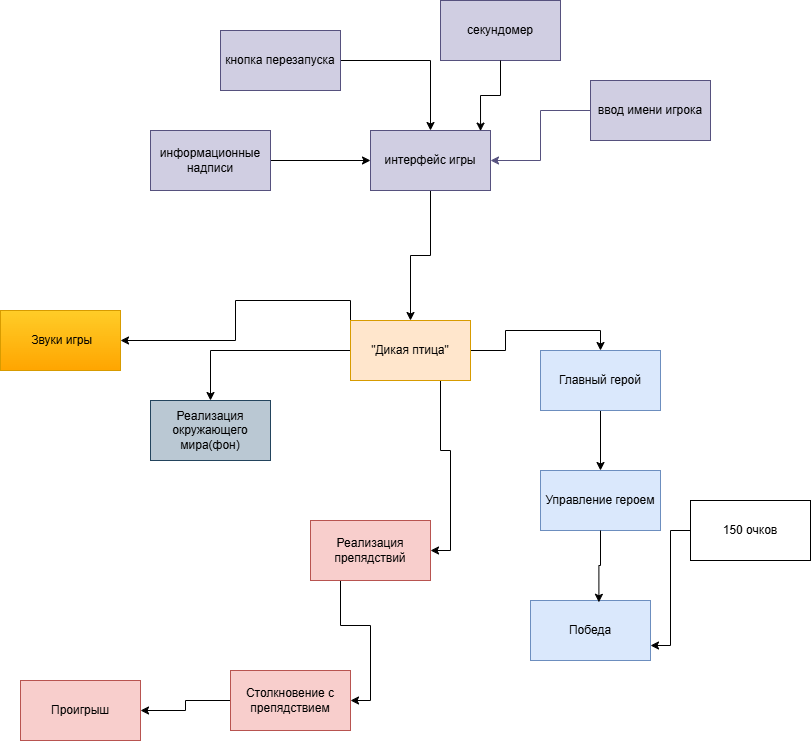

The diagram above was exported from draw.io. Its source (the exported page's mxGraphModel, read from the mxfile embedded in the PNG):
<mxGraphModel dx="1050" dy="1699" grid="1" gridSize="10" guides="1" tooltips="1" connect="1" arrows="1" fold="1" page="1" pageScale="1" pageWidth="827" pageHeight="1169" background="light-dark(#FDEEFF,#121212)" math="0" shadow="0">
  <root>
    <mxCell id="0" />
    <mxCell id="1" parent="0" />
    <mxCell id="GXTRvKaY2VFy5pfmypJi-12" style="edgeStyle=orthogonalEdgeStyle;rounded=0;orthogonalLoop=1;jettySize=auto;html=1;entryX=0.5;entryY=0;entryDx=0;entryDy=0;" parent="1" source="GXTRvKaY2VFy5pfmypJi-1" target="GXTRvKaY2VFy5pfmypJi-2" edge="1">
      <mxGeometry relative="1" as="geometry" />
    </mxCell>
    <mxCell id="GXTRvKaY2VFy5pfmypJi-15" style="edgeStyle=orthogonalEdgeStyle;rounded=0;orthogonalLoop=1;jettySize=auto;html=1;exitX=1;exitY=0.5;exitDx=0;exitDy=0;entryX=0.5;entryY=0;entryDx=0;entryDy=0;" parent="1" source="GXTRvKaY2VFy5pfmypJi-1" target="GXTRvKaY2VFy5pfmypJi-6" edge="1">
      <mxGeometry relative="1" as="geometry" />
    </mxCell>
    <mxCell id="GXTRvKaY2VFy5pfmypJi-18" style="edgeStyle=orthogonalEdgeStyle;rounded=0;orthogonalLoop=1;jettySize=auto;html=1;exitX=0.75;exitY=1;exitDx=0;exitDy=0;entryX=1;entryY=0.5;entryDx=0;entryDy=0;" parent="1" source="GXTRvKaY2VFy5pfmypJi-1" target="GXTRvKaY2VFy5pfmypJi-3" edge="1">
      <mxGeometry relative="1" as="geometry" />
    </mxCell>
    <mxCell id="GXTRvKaY2VFy5pfmypJi-23" style="edgeStyle=orthogonalEdgeStyle;rounded=0;orthogonalLoop=1;jettySize=auto;html=1;exitX=0;exitY=0;exitDx=0;exitDy=0;" parent="1" source="GXTRvKaY2VFy5pfmypJi-1" target="GXTRvKaY2VFy5pfmypJi-10" edge="1">
      <mxGeometry relative="1" as="geometry" />
    </mxCell>
    <mxCell id="GXTRvKaY2VFy5pfmypJi-1" value="&quot;Дикая птица&quot;" style="rounded=0;whiteSpace=wrap;html=1;fillColor=#ffe6cc;strokeColor=#d79b00;" parent="1" vertex="1">
      <mxGeometry x="360" y="20" width="120" height="60" as="geometry" />
    </mxCell>
    <mxCell id="GXTRvKaY2VFy5pfmypJi-2" value="Реализация окружающего мира(фон)" style="rounded=0;whiteSpace=wrap;html=1;fillColor=#bac8d3;strokeColor=#23445d;" parent="1" vertex="1">
      <mxGeometry x="160" y="100" width="120" height="60" as="geometry" />
    </mxCell>
    <mxCell id="GXTRvKaY2VFy5pfmypJi-19" style="edgeStyle=orthogonalEdgeStyle;rounded=0;orthogonalLoop=1;jettySize=auto;html=1;exitX=0.25;exitY=1;exitDx=0;exitDy=0;entryX=1;entryY=0.5;entryDx=0;entryDy=0;" parent="1" source="GXTRvKaY2VFy5pfmypJi-3" target="GXTRvKaY2VFy5pfmypJi-9" edge="1">
      <mxGeometry relative="1" as="geometry" />
    </mxCell>
    <mxCell id="GXTRvKaY2VFy5pfmypJi-3" value="Реализация препядствий" style="rounded=0;whiteSpace=wrap;html=1;fillColor=#f8cecc;strokeColor=#b85450;" parent="1" vertex="1">
      <mxGeometry x="320" y="220" width="120" height="60" as="geometry" />
    </mxCell>
    <mxCell id="GXTRvKaY2VFy5pfmypJi-4" value="Управление героем" style="rounded=0;whiteSpace=wrap;html=1;fillColor=#dae8fc;strokeColor=#6c8ebf;" parent="1" vertex="1">
      <mxGeometry x="550" y="170" width="120" height="60" as="geometry" />
    </mxCell>
    <mxCell id="GXTRvKaY2VFy5pfmypJi-5" value="Победа" style="rounded=0;whiteSpace=wrap;html=1;fillColor=#dae8fc;strokeColor=#6c8ebf;" parent="1" vertex="1">
      <mxGeometry x="540" y="300" width="120" height="60" as="geometry" />
    </mxCell>
    <mxCell id="GXTRvKaY2VFy5pfmypJi-16" style="edgeStyle=orthogonalEdgeStyle;rounded=0;orthogonalLoop=1;jettySize=auto;html=1;entryX=0.5;entryY=0;entryDx=0;entryDy=0;" parent="1" source="GXTRvKaY2VFy5pfmypJi-6" target="GXTRvKaY2VFy5pfmypJi-4" edge="1">
      <mxGeometry relative="1" as="geometry" />
    </mxCell>
    <mxCell id="GXTRvKaY2VFy5pfmypJi-6" value="Главный герой" style="rounded=0;whiteSpace=wrap;html=1;fillColor=#dae8fc;strokeColor=#6c8ebf;" parent="1" vertex="1">
      <mxGeometry x="550" y="50" width="120" height="60" as="geometry" />
    </mxCell>
    <mxCell id="GXTRvKaY2VFy5pfmypJi-8" value="Проигрыш" style="rounded=0;whiteSpace=wrap;html=1;fillColor=#f8cecc;strokeColor=#b85450;" parent="1" vertex="1">
      <mxGeometry x="30" y="380" width="120" height="60" as="geometry" />
    </mxCell>
    <mxCell id="GXTRvKaY2VFy5pfmypJi-20" style="edgeStyle=orthogonalEdgeStyle;rounded=0;orthogonalLoop=1;jettySize=auto;html=1;exitX=0;exitY=0.5;exitDx=0;exitDy=0;entryX=1;entryY=0.5;entryDx=0;entryDy=0;" parent="1" source="GXTRvKaY2VFy5pfmypJi-9" target="GXTRvKaY2VFy5pfmypJi-8" edge="1">
      <mxGeometry relative="1" as="geometry" />
    </mxCell>
    <mxCell id="GXTRvKaY2VFy5pfmypJi-9" value="Столкновение с препядствием" style="rounded=0;whiteSpace=wrap;html=1;fillColor=#f8cecc;strokeColor=#b85450;" parent="1" vertex="1">
      <mxGeometry x="240" y="370" width="120" height="60" as="geometry" />
    </mxCell>
    <mxCell id="GXTRvKaY2VFy5pfmypJi-10" value="&amp;nbsp;Звуки игры" style="rounded=0;whiteSpace=wrap;html=1;fillColor=#ffcd28;gradientColor=#ffa500;strokeColor=#d79b00;" parent="1" vertex="1">
      <mxGeometry x="10" y="10" width="120" height="60" as="geometry" />
    </mxCell>
    <mxCell id="GXTRvKaY2VFy5pfmypJi-22" style="edgeStyle=orthogonalEdgeStyle;rounded=0;orthogonalLoop=1;jettySize=auto;html=1;entryX=0.57;entryY=0.03;entryDx=0;entryDy=0;entryPerimeter=0;" parent="1" source="GXTRvKaY2VFy5pfmypJi-4" target="GXTRvKaY2VFy5pfmypJi-5" edge="1">
      <mxGeometry relative="1" as="geometry" />
    </mxCell>
    <mxCell id="ws_VSx7CK65X2SlM5b1X-2" style="edgeStyle=orthogonalEdgeStyle;rounded=0;orthogonalLoop=1;jettySize=auto;html=1;entryX=1;entryY=0.75;entryDx=0;entryDy=0;" edge="1" parent="1" source="ws_VSx7CK65X2SlM5b1X-1" target="GXTRvKaY2VFy5pfmypJi-5">
      <mxGeometry relative="1" as="geometry" />
    </mxCell>
    <mxCell id="ws_VSx7CK65X2SlM5b1X-1" value="150 очков" style="rounded=0;whiteSpace=wrap;html=1;" vertex="1" parent="1">
      <mxGeometry x="700" y="200" width="120" height="60" as="geometry" />
    </mxCell>
    <mxCell id="ws_VSx7CK65X2SlM5b1X-4" style="edgeStyle=orthogonalEdgeStyle;rounded=0;orthogonalLoop=1;jettySize=auto;html=1;entryX=0.5;entryY=0;entryDx=0;entryDy=0;" edge="1" parent="1" source="ws_VSx7CK65X2SlM5b1X-3" target="GXTRvKaY2VFy5pfmypJi-1">
      <mxGeometry relative="1" as="geometry" />
    </mxCell>
    <mxCell id="ws_VSx7CK65X2SlM5b1X-3" value="интерфейс игры" style="rounded=0;whiteSpace=wrap;html=1;fillColor=#d0cee2;strokeColor=#56517e;" vertex="1" parent="1">
      <mxGeometry x="380" y="-170" width="120" height="60" as="geometry" />
    </mxCell>
    <mxCell id="ws_VSx7CK65X2SlM5b1X-6" style="edgeStyle=orthogonalEdgeStyle;rounded=0;orthogonalLoop=1;jettySize=auto;html=1;entryX=0.5;entryY=0;entryDx=0;entryDy=0;" edge="1" parent="1" source="ws_VSx7CK65X2SlM5b1X-5" target="ws_VSx7CK65X2SlM5b1X-3">
      <mxGeometry relative="1" as="geometry" />
    </mxCell>
    <mxCell id="ws_VSx7CK65X2SlM5b1X-5" value="кнопка перезапуска" style="rounded=0;whiteSpace=wrap;html=1;fillColor=#d0cee2;strokeColor=#56517e;" vertex="1" parent="1">
      <mxGeometry x="230" y="-270" width="120" height="60" as="geometry" />
    </mxCell>
    <mxCell id="ws_VSx7CK65X2SlM5b1X-8" style="edgeStyle=orthogonalEdgeStyle;rounded=0;orthogonalLoop=1;jettySize=auto;html=1;entryX=1;entryY=0.5;entryDx=0;entryDy=0;fillColor=#d0cee2;strokeColor=#56517e;" edge="1" parent="1" source="ws_VSx7CK65X2SlM5b1X-7" target="ws_VSx7CK65X2SlM5b1X-3">
      <mxGeometry relative="1" as="geometry" />
    </mxCell>
    <mxCell id="ws_VSx7CK65X2SlM5b1X-7" value="ввод имени игрока" style="rounded=0;whiteSpace=wrap;html=1;fillColor=#d0cee2;strokeColor=#56517e;" vertex="1" parent="1">
      <mxGeometry x="600" y="-220" width="120" height="60" as="geometry" />
    </mxCell>
    <mxCell id="ws_VSx7CK65X2SlM5b1X-10" style="edgeStyle=orthogonalEdgeStyle;rounded=0;orthogonalLoop=1;jettySize=auto;html=1;entryX=0;entryY=0.5;entryDx=0;entryDy=0;" edge="1" parent="1" source="ws_VSx7CK65X2SlM5b1X-9" target="ws_VSx7CK65X2SlM5b1X-3">
      <mxGeometry relative="1" as="geometry" />
    </mxCell>
    <mxCell id="ws_VSx7CK65X2SlM5b1X-9" value="информационные надписи" style="rounded=0;whiteSpace=wrap;html=1;fillColor=#d0cee2;strokeColor=#56517e;" vertex="1" parent="1">
      <mxGeometry x="160" y="-170" width="120" height="60" as="geometry" />
    </mxCell>
    <mxCell id="ws_VSx7CK65X2SlM5b1X-11" value="секундомер" style="rounded=0;whiteSpace=wrap;html=1;fillColor=#d0cee2;strokeColor=#56517e;" vertex="1" parent="1">
      <mxGeometry x="450" y="-300" width="120" height="60" as="geometry" />
    </mxCell>
    <mxCell id="ws_VSx7CK65X2SlM5b1X-12" style="edgeStyle=orthogonalEdgeStyle;rounded=0;orthogonalLoop=1;jettySize=auto;html=1;entryX=0.917;entryY=0.01;entryDx=0;entryDy=0;entryPerimeter=0;" edge="1" parent="1" source="ws_VSx7CK65X2SlM5b1X-11" target="ws_VSx7CK65X2SlM5b1X-3">
      <mxGeometry relative="1" as="geometry" />
    </mxCell>
  </root>
</mxGraphModel>